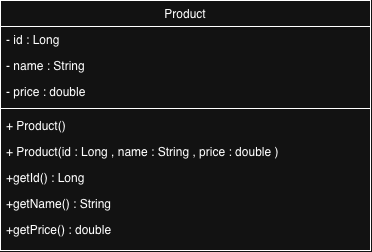

The diagram above was exported from draw.io. Its source (the exported page's mxGraphModel, read from the mxfile embedded in the PNG):
<mxGraphModel dx="1203" dy="667" grid="1" gridSize="10" guides="1" tooltips="1" connect="1" arrows="1" fold="1" page="1" pageScale="1" pageWidth="827" pageHeight="1169" math="0" shadow="0">
  <root>
    <mxCell id="WIyWlLk6GJQsqaUBKTNV-0" />
    <mxCell id="WIyWlLk6GJQsqaUBKTNV-1" parent="WIyWlLk6GJQsqaUBKTNV-0" />
    <mxCell id="_gcg9kwrR-yBVFXrjjzp-0" parent="WIyWlLk6GJQsqaUBKTNV-1" style="swimlane;fontStyle=0;align=center;verticalAlign=top;childLayout=stackLayout;horizontal=1;startSize=26;horizontalStack=0;resizeParent=1;resizeLast=0;collapsible=1;marginBottom=0;rounded=0;shadow=0;strokeWidth=1;" value="Product" vertex="1">
      <mxGeometry height="250" width="370" x="430" y="480" as="geometry">
        <mxRectangle height="26" width="160" x="508" y="120" as="alternateBounds" />
      </mxGeometry>
    </mxCell>
    <mxCell id="_gcg9kwrR-yBVFXrjjzp-1" parent="_gcg9kwrR-yBVFXrjjzp-0" style="text;align=left;verticalAlign=top;spacingLeft=4;spacingRight=4;overflow=hidden;rotatable=0;points=[[0,0.5],[1,0.5]];portConstraint=eastwest;" value="- id : Long" vertex="1">
      <mxGeometry height="26" width="370" y="26" as="geometry" />
    </mxCell>
    <mxCell id="_gcg9kwrR-yBVFXrjjzp-2" parent="_gcg9kwrR-yBVFXrjjzp-0" style="text;align=left;verticalAlign=top;spacingLeft=4;spacingRight=4;overflow=hidden;rotatable=0;points=[[0,0.5],[1,0.5]];portConstraint=eastwest;rounded=0;shadow=0;html=0;" value="- name : String" vertex="1">
      <mxGeometry height="26" width="370" y="52" as="geometry" />
    </mxCell>
    <mxCell id="_gcg9kwrR-yBVFXrjjzp-3" parent="_gcg9kwrR-yBVFXrjjzp-0" style="text;align=left;verticalAlign=top;spacingLeft=4;spacingRight=4;overflow=hidden;rotatable=0;points=[[0,0.5],[1,0.5]];portConstraint=eastwest;rounded=0;shadow=0;html=0;" value="- price : double" vertex="1">
      <mxGeometry height="26" width="370" y="78" as="geometry" />
    </mxCell>
    <mxCell id="_gcg9kwrR-yBVFXrjjzp-4" parent="_gcg9kwrR-yBVFXrjjzp-0" style="line;html=1;strokeWidth=1;align=left;verticalAlign=middle;spacingTop=-1;spacingLeft=3;spacingRight=3;rotatable=0;labelPosition=right;points=[];portConstraint=eastwest;" value="" vertex="1">
      <mxGeometry height="8" width="370" y="104" as="geometry" />
    </mxCell>
    <mxCell id="_gcg9kwrR-yBVFXrjjzp-5" parent="_gcg9kwrR-yBVFXrjjzp-0" style="text;align=left;verticalAlign=top;spacingLeft=4;spacingRight=4;overflow=hidden;rotatable=0;points=[[0,0.5],[1,0.5]];portConstraint=eastwest;" value="+ Product()" vertex="1">
      <mxGeometry height="26" width="370" y="112" as="geometry" />
    </mxCell>
    <mxCell id="_gcg9kwrR-yBVFXrjjzp-6" parent="_gcg9kwrR-yBVFXrjjzp-0" style="text;align=left;verticalAlign=top;spacingLeft=4;spacingRight=4;overflow=hidden;rotatable=0;points=[[0,0.5],[1,0.5]];portConstraint=eastwest;" value="+ Product(id : Long , name : String , price : double )&#10;" vertex="1">
      <mxGeometry height="26" width="370" y="138" as="geometry" />
    </mxCell>
    <mxCell id="_gcg9kwrR-yBVFXrjjzp-7" parent="_gcg9kwrR-yBVFXrjjzp-0" style="text;align=left;verticalAlign=top;spacingLeft=4;spacingRight=4;overflow=hidden;rotatable=0;points=[[0,0.5],[1,0.5]];portConstraint=eastwest;" value="+getId() : Long&#10;&#10;" vertex="1">
      <mxGeometry height="26" width="370" y="164" as="geometry" />
    </mxCell>
    <mxCell id="_gcg9kwrR-yBVFXrjjzp-8" parent="_gcg9kwrR-yBVFXrjjzp-0" style="text;align=left;verticalAlign=top;spacingLeft=4;spacingRight=4;overflow=hidden;rotatable=0;points=[[0,0.5],[1,0.5]];portConstraint=eastwest;" value="+getName() : String&#10;&#10;" vertex="1">
      <mxGeometry height="26" width="370" y="190" as="geometry" />
    </mxCell>
    <mxCell id="_gcg9kwrR-yBVFXrjjzp-9" parent="_gcg9kwrR-yBVFXrjjzp-0" style="text;align=left;verticalAlign=top;spacingLeft=4;spacingRight=4;overflow=hidden;rotatable=0;points=[[0,0.5],[1,0.5]];portConstraint=eastwest;" value="+getPrice() : double&#10;&#10;" vertex="1">
      <mxGeometry height="26" width="370" y="216" as="geometry" />
    </mxCell>
  </root>
</mxGraphModel>